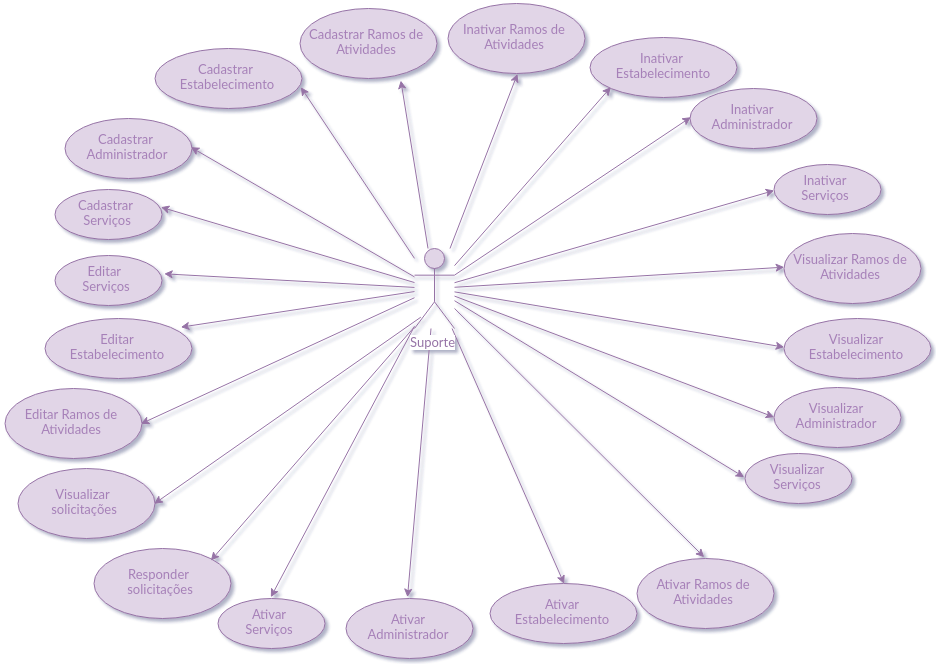

The diagram above was exported from draw.io. Its source (the exported page's mxGraphModel, read from the mxfile embedded in the PNG):
<mxGraphModel dx="2920" dy="1750" grid="1" gridSize="10" guides="1" tooltips="1" connect="1" arrows="1" fold="1" page="1" pageScale="1" pageWidth="826" pageHeight="1169" background="#ffffff" math="0" shadow="0">
  <root>
    <mxCell id="0" />
    <mxCell id="1" parent="0" />
    <mxCell id="2" style="edgeStyle=none;rounded=0;html=1;entryX=0.741;entryY=1.026;entryPerimeter=0;jettySize=auto;orthogonalLoop=1;fontFamily=Lucida Console;fontColor=#A680B8;fillColor=#e1d5e7;strokeColor=#9673a6;" edge="1" source="21" target="22" parent="1">
      <mxGeometry x="433.3333333333335" y="90" as="geometry" />
    </mxCell>
    <mxCell id="3" style="edgeStyle=none;rounded=0;html=1;entryX=1;entryY=0.667;entryPerimeter=0;jettySize=auto;orthogonalLoop=1;fontFamily=Lucida Console;fontColor=#A680B8;fillColor=#e1d5e7;strokeColor=#9673a6;" edge="1" source="21" target="23" parent="1">
      <mxGeometry x="333.3333333333335" y="96.66666666666674" as="geometry" />
    </mxCell>
    <mxCell id="4" style="edgeStyle=none;rounded=0;html=1;entryX=1;entryY=0.5;jettySize=auto;orthogonalLoop=1;fontFamily=Lucida Console;fontColor=#A680B8;fillColor=#e1d5e7;strokeColor=#9673a6;" edge="1" source="21" target="24" parent="1">
      <mxGeometry x="223.33333333333348" y="156.66666666666674" as="geometry" />
    </mxCell>
    <mxCell id="5" style="edgeStyle=none;rounded=0;html=1;entryX=1.005;entryY=0.381;entryPerimeter=0;jettySize=auto;orthogonalLoop=1;fontFamily=Lucida Console;fontColor=#A680B8;fillColor=#e1d5e7;strokeColor=#9673a6;" edge="1" source="21" target="25" parent="1">
      <mxGeometry x="193.33333333333348" y="216.66666666666674" as="geometry" />
    </mxCell>
    <mxCell id="6" style="edgeStyle=none;rounded=0;html=1;entryX=1.021;entryY=0.38;jettySize=auto;orthogonalLoop=1;fontFamily=Lucida Console;fontColor=#A680B8;entryPerimeter=0;fillColor=#e1d5e7;strokeColor=#9673a6;" edge="1" source="21" target="26" parent="1">
      <mxGeometry x="196.66666666666697" y="283.3333333333335" as="geometry" />
    </mxCell>
    <mxCell id="7" style="edgeStyle=none;rounded=0;html=1;entryX=0.927;entryY=0.155;jettySize=auto;orthogonalLoop=1;fontFamily=Lucida Console;fontColor=#A680B8;fillColor=#e1d5e7;strokeColor=#9673a6;entryPerimeter=0;" edge="1" source="21" target="27" parent="1">
      <mxGeometry x="213.33333333333348" y="301.04862023653095" as="geometry" />
    </mxCell>
    <mxCell id="8" style="edgeStyle=none;rounded=0;html=1;entryX=1;entryY=0.5;jettySize=auto;orthogonalLoop=1;fontFamily=Lucida Console;fontColor=#A680B8;fillColor=#e1d5e7;strokeColor=#9673a6;" edge="1" source="21" target="28" parent="1">
      <mxGeometry x="173.33333333333348" y="307.2167990919411" as="geometry" />
    </mxCell>
    <mxCell id="9" style="edgeStyle=none;rounded=0;html=1;entryX=0.5;entryY=0;jettySize=auto;orthogonalLoop=1;fontFamily=Lucida Console;fontColor=#A680B8;fillColor=#e1d5e7;strokeColor=#9673a6;" edge="1" source="21" target="36" parent="1">
      <mxGeometry x="303.3333333333335" y="335.7189409368639" as="geometry" />
    </mxCell>
    <mxCell id="10" style="edgeStyle=none;rounded=0;html=1;entryX=0.5;entryY=0;jettySize=auto;orthogonalLoop=1;fontFamily=Lucida Console;fontColor=#A680B8;fillColor=#e1d5e7;strokeColor=#9673a6;" edge="1" source="21" target="35" parent="1">
      <mxGeometry x="440" y="338" as="geometry" />
    </mxCell>
    <mxCell id="11" style="edgeStyle=none;rounded=0;html=1;entryX=0.5;entryY=0;jettySize=auto;orthogonalLoop=1;fontFamily=Lucida Console;fontColor=#A680B8;fillColor=#e1d5e7;strokeColor=#9673a6;" edge="1" source="21" target="34" parent="1">
      <mxGeometry x="484.5620767494356" y="338" as="geometry" />
    </mxCell>
    <mxCell id="12" style="edgeStyle=none;rounded=0;html=1;entryX=0.5;entryY=0;jettySize=auto;orthogonalLoop=1;fontFamily=Lucida Console;fontColor=#A680B8;fillColor=#e1d5e7;strokeColor=#9673a6;" edge="1" source="21" target="33" parent="1">
      <mxGeometry x="487" y="317.92583436341147" as="geometry" />
    </mxCell>
    <mxCell id="13" style="edgeStyle=none;rounded=0;html=1;entryX=0;entryY=0.5;jettySize=auto;orthogonalLoop=1;fontFamily=Lucida Console;fontColor=#A680B8;fillColor=#e1d5e7;strokeColor=#9673a6;" edge="1" source="21" target="40" parent="1">
      <mxGeometry x="487" y="310.18514531754545" as="geometry" />
    </mxCell>
    <mxCell id="14" style="edgeStyle=none;rounded=0;html=1;entryX=0;entryY=0.5;jettySize=auto;orthogonalLoop=1;fontFamily=Lucida Console;fontColor=#A680B8;fillColor=#e1d5e7;strokeColor=#9673a6;" edge="1" source="21" target="39" parent="1">
      <mxGeometry x="487" y="305.576054955839" as="geometry" />
    </mxCell>
    <mxCell id="15" style="edgeStyle=none;rounded=0;html=1;entryX=0;entryY=0.5;jettySize=auto;orthogonalLoop=1;fontFamily=Lucida Console;fontColor=#A680B8;fillColor=#e1d5e7;strokeColor=#9673a6;" edge="1" source="21" target="38" parent="1">
      <mxGeometry x="487" y="301.355576739752" as="geometry" />
    </mxCell>
    <mxCell id="16" style="edgeStyle=none;rounded=0;html=1;entryX=0;entryY=0.5;jettySize=auto;orthogonalLoop=1;fontFamily=Lucida Console;fontColor=#A680B8;fillColor=#e1d5e7;strokeColor=#9673a6;" edge="1" source="21" target="37" parent="1">
      <mxGeometry x="487" y="276.66666666666674" as="geometry" />
    </mxCell>
    <mxCell id="17" style="edgeStyle=none;rounded=0;html=1;entryX=0;entryY=0.5;jettySize=auto;orthogonalLoop=1;fontFamily=Lucida Console;fontColor=#A680B8;fillColor=#e1d5e7;strokeColor=#9673a6;" edge="1" source="21" target="32" parent="1">
      <mxGeometry x="487" y="200" as="geometry" />
    </mxCell>
    <mxCell id="18" style="edgeStyle=none;rounded=0;html=1;entryX=0;entryY=0.5;jettySize=auto;orthogonalLoop=1;fontFamily=Lucida Console;fontColor=#A680B8;fillColor=#e1d5e7;strokeColor=#9673a6;" edge="1" source="21" target="31" parent="1">
      <mxGeometry x="487" y="126.66666666666674" as="geometry" />
    </mxCell>
    <mxCell id="19" style="edgeStyle=none;rounded=0;html=1;entryX=0;entryY=1;jettySize=auto;orthogonalLoop=1;fontFamily=Lucida Console;fontColor=#A680B8;fillColor=#e1d5e7;strokeColor=#9673a6;" edge="1" source="21" target="30" parent="1">
      <mxGeometry x="487" y="96.66666666666674" as="geometry" />
    </mxCell>
    <mxCell id="20" style="edgeStyle=none;rounded=0;html=1;entryX=0.5;entryY=1;jettySize=auto;orthogonalLoop=1;fontFamily=Lucida Console;fontColor=#A680B8;fillColor=#e1d5e7;strokeColor=#9673a6;" edge="1" source="21" target="29" parent="1">
      <mxGeometry x="482.46583850931665" y="83.33333333333348" as="geometry" />
    </mxCell>
    <mxCell id="21" value="&lt;font color=&quot;#9673a6&quot;&gt;Suporte&lt;/font&gt;" style="shape=umlActor;verticalLabelPosition=bottom;labelBackgroundColor=#ffffff;verticalAlign=top;html=1;fontFamily=Lucida Console;fontColor=#A680B8;fillColor=#e1d5e7;strokeColor=#9673a6;" vertex="1" parent="1">
      <mxGeometry x="447" y="258" width="40" height="80" as="geometry" />
    </mxCell>
    <mxCell id="22" value="&lt;span id=&quot;docs-internal-guid-89f4ea45-aab9-e538-6ec7-667ebdfb6b76&quot;&gt;&lt;span&gt;&lt;font style=&quot;font-size: 6px&quot;&gt;Cadastrar Ramos de Atividades&lt;/font&gt;&lt;/span&gt;&lt;/span&gt;" style="ellipse;whiteSpace=wrap;html=1;labelBackgroundColor=none;fontFamily=Lucida Console;fontColor=#A680B8;fillColor=#e1d5e7;strokeColor=#9673a6;" vertex="1" parent="1">
      <mxGeometry x="332" y="18" width="137" height="70" as="geometry" />
    </mxCell>
    <mxCell id="23" value="&lt;span id=&quot;docs-internal-guid-89f4ea45-aab9-e538-6ec7-667ebdfb6b76&quot;&gt;&lt;span&gt;Cadastrar&amp;nbsp;&lt;/span&gt;&lt;/span&gt;&lt;div&gt;&lt;span id=&quot;docs-internal-guid-89f4ea45-aabc-b21f-d7ec-afd3dd0cbdc8&quot;&gt;&lt;span&gt;Estabelecimento&lt;/span&gt;&lt;/span&gt;&lt;/div&gt;" style="ellipse;whiteSpace=wrap;html=1;labelBackgroundColor=none;fontFamily=Lucida Console;fontColor=#A680B8;fillColor=#e1d5e7;strokeColor=#9673a6;" vertex="1" parent="1">
      <mxGeometry x="187" y="58" width="147" height="60" as="geometry" />
    </mxCell>
    <mxCell id="24" value="&lt;span id=&quot;docs-internal-guid-89f4ea45-aab9-e538-6ec7-667ebdfb6b76&quot;&gt;&lt;span&gt;Cadastrar&amp;nbsp;&lt;/span&gt;&lt;/span&gt;&lt;div&gt;&lt;span id=&quot;docs-internal-guid-89f4ea45-aabe-4de3-5bbf-a5ac0ea32fd4&quot;&gt;&lt;span&gt;Administrador&lt;/span&gt;&lt;/span&gt;&lt;/div&gt;" style="ellipse;whiteSpace=wrap;html=1;labelBackgroundColor=none;fontFamily=Lucida Console;fontColor=#A680B8;fillColor=#e1d5e7;strokeColor=#9673a6;" vertex="1" parent="1">
      <mxGeometry x="97" y="128" width="127" height="60" as="geometry" />
    </mxCell>
    <mxCell id="25" value="&lt;span id=&quot;docs-internal-guid-89f4ea45-aab9-e538-6ec7-667ebdfb6b76&quot;&gt;&lt;span&gt;Cadastrar&amp;nbsp;&lt;/span&gt;&lt;/span&gt;&lt;div&gt;&lt;span id=&quot;docs-internal-guid-89f4ea45-aac3-09c1-d3be-acd56983e19d&quot;&gt;&lt;span&gt;Serviços&lt;/span&gt;&lt;/span&gt;&lt;br&gt;&lt;/div&gt;" style="ellipse;whiteSpace=wrap;html=1;labelBackgroundColor=none;fontFamily=Lucida Console;fontColor=#A680B8;fillColor=#e1d5e7;strokeColor=#9673a6;" vertex="1" parent="1">
      <mxGeometry x="87" y="199" width="107" height="50" as="geometry" />
    </mxCell>
    <mxCell id="26" value="&lt;span id=&quot;docs-internal-guid-89f4ea45-aab9-e538-6ec7-667ebdfb6b76&quot;&gt;&lt;span&gt;Editar&lt;/span&gt;&lt;/span&gt;&lt;span style=&quot;font-size: 12px&quot;&gt;&amp;nbsp;&lt;/span&gt;&lt;div&gt;&lt;div&gt;&lt;span id=&quot;docs-internal-guid-89f4ea45-aac3-09c1-d3be-acd56983e19d&quot;&gt;&lt;span&gt;Serviços&lt;/span&gt;&lt;/span&gt;&lt;br&gt;&lt;/div&gt;&lt;/div&gt;" style="ellipse;whiteSpace=wrap;html=1;labelBackgroundColor=none;fontFamily=Lucida Console;fontColor=#A680B8;fillColor=#e1d5e7;strokeColor=#9673a6;" vertex="1" parent="1">
      <mxGeometry x="87" y="265" width="107" height="50" as="geometry" />
    </mxCell>
    <mxCell id="27" value="&lt;span id=&quot;docs-internal-guid-89f4ea45-aab9-e538-6ec7-667ebdfb6b76&quot;&gt;&lt;/span&gt;&lt;div&gt;&lt;span id=&quot;docs-internal-guid-89f4ea45-aabc-b21f-d7ec-afd3dd0cbdc8&quot;&gt;&lt;span&gt;Editar&lt;/span&gt;&lt;/span&gt;&lt;/div&gt;&lt;div&gt;&lt;span&gt;&lt;span&gt;Estabelecimento&lt;/span&gt;&lt;/span&gt;&lt;/div&gt;" style="ellipse;whiteSpace=wrap;html=1;labelBackgroundColor=none;fontFamily=Lucida Console;fontColor=#A680B8;fillColor=#e1d5e7;strokeColor=#9673a6;" vertex="1" parent="1">
      <mxGeometry x="77" y="328" width="147" height="60" as="geometry" />
    </mxCell>
    <mxCell id="28" value="&lt;span id=&quot;docs-internal-guid-89f4ea45-aab9-e538-6ec7-667ebdfb6b76&quot;&gt;&lt;span&gt;&lt;font style=&quot;font-size: 6px&quot;&gt;Editar Ramos de Atividades&lt;/font&gt;&lt;/span&gt;&lt;/span&gt;" style="ellipse;whiteSpace=wrap;html=1;labelBackgroundColor=none;fontFamily=Lucida Console;fontColor=#A680B8;fillColor=#e1d5e7;strokeColor=#9673a6;" vertex="1" parent="1">
      <mxGeometry x="37" y="398" width="137" height="70" as="geometry" />
    </mxCell>
    <mxCell id="29" value="&lt;span id=&quot;docs-internal-guid-89f4ea45-aab9-e538-6ec7-667ebdfb6b76&quot;&gt;&lt;span&gt;&lt;font style=&quot;font-size: 6px&quot;&gt;Inativar Ramos de Atividades&lt;/font&gt;&lt;/span&gt;&lt;/span&gt;" style="ellipse;whiteSpace=wrap;html=1;labelBackgroundColor=none;fontFamily=Lucida Console;fontColor=#A680B8;fillColor=#e1d5e7;strokeColor=#9673a6;" vertex="1" parent="1">
      <mxGeometry x="480" y="13" width="137" height="70" as="geometry" />
    </mxCell>
    <mxCell id="30" value="&lt;span id=&quot;docs-internal-guid-89f4ea45-aab9-e538-6ec7-667ebdfb6b76&quot;&gt;&lt;span&gt;Inativar&amp;nbsp;&lt;/span&gt;&lt;/span&gt;&lt;div&gt;&lt;span id=&quot;docs-internal-guid-89f4ea45-aabc-b21f-d7ec-afd3dd0cbdc8&quot;&gt;&lt;span&gt;Estabelecimento&lt;/span&gt;&lt;/span&gt;&lt;/div&gt;" style="ellipse;whiteSpace=wrap;html=1;labelBackgroundColor=none;fontFamily=Lucida Console;fontColor=#A680B8;fillColor=#e1d5e7;strokeColor=#9673a6;" vertex="1" parent="1">
      <mxGeometry x="623" y="47" width="147" height="60" as="geometry" />
    </mxCell>
    <mxCell id="31" value="Inativar&lt;br&gt;&lt;div&gt;&lt;span id=&quot;docs-internal-guid-89f4ea45-aabe-4de3-5bbf-a5ac0ea32fd4&quot;&gt;&lt;span&gt;Administrador&lt;/span&gt;&lt;/span&gt;&lt;/div&gt;" style="ellipse;whiteSpace=wrap;html=1;labelBackgroundColor=none;fontFamily=Lucida Console;fontColor=#A680B8;fillColor=#e1d5e7;strokeColor=#9673a6;" vertex="1" parent="1">
      <mxGeometry x="722" y="98" width="127" height="60" as="geometry" />
    </mxCell>
    <mxCell id="32" value="&lt;span id=&quot;docs-internal-guid-89f4ea45-aab9-e538-6ec7-667ebdfb6b76&quot;&gt;Inativar&lt;/span&gt;&lt;div&gt;&lt;span id=&quot;docs-internal-guid-89f4ea45-aac3-09c1-d3be-acd56983e19d&quot;&gt;&lt;span&gt;Serviços&lt;/span&gt;&lt;/span&gt;&lt;br&gt;&lt;/div&gt;" style="ellipse;whiteSpace=wrap;html=1;labelBackgroundColor=none;fontFamily=Lucida Console;fontColor=#A680B8;fillColor=#e1d5e7;strokeColor=#9673a6;" vertex="1" parent="1">
      <mxGeometry x="806" y="174" width="107" height="50" as="geometry" />
    </mxCell>
    <mxCell id="33" value="&lt;span id=&quot;docs-internal-guid-89f4ea45-aab9-e538-6ec7-667ebdfb6b76&quot;&gt;Ativar&lt;span&gt;&lt;font&gt;&amp;nbsp;Ramos de Atividades&lt;/font&gt;&lt;/span&gt;&lt;/span&gt;" style="ellipse;whiteSpace=wrap;html=1;labelBackgroundColor=none;fontFamily=Lucida Console;fontColor=#A680B8;fillColor=#e1d5e7;strokeColor=#9673a6;" vertex="1" parent="1">
      <mxGeometry x="669" y="568" width="137" height="70" as="geometry" />
    </mxCell>
    <mxCell id="34" value="&lt;span id=&quot;docs-internal-guid-89f4ea45-aab9-e538-6ec7-667ebdfb6b76&quot;&gt;Ativar&lt;/span&gt;&lt;div&gt;&lt;span id=&quot;docs-internal-guid-89f4ea45-aabc-b21f-d7ec-afd3dd0cbdc8&quot;&gt;&lt;span&gt;Estabelecimento&lt;/span&gt;&lt;/span&gt;&lt;/div&gt;" style="ellipse;whiteSpace=wrap;html=1;labelBackgroundColor=none;fontFamily=Lucida Console;fontColor=#A680B8;fillColor=#e1d5e7;strokeColor=#9673a6;" vertex="1" parent="1">
      <mxGeometry x="522" y="593" width="147" height="60" as="geometry" />
    </mxCell>
    <mxCell id="35" value="Ativar&lt;br&gt;&lt;div&gt;&lt;span id=&quot;docs-internal-guid-89f4ea45-aabe-4de3-5bbf-a5ac0ea32fd4&quot;&gt;&lt;span&gt;Administrador&lt;/span&gt;&lt;/span&gt;&lt;/div&gt;" style="ellipse;whiteSpace=wrap;html=1;labelBackgroundColor=none;fontFamily=Lucida Console;fontColor=#A680B8;fillColor=#e1d5e7;strokeColor=#9673a6;" vertex="1" parent="1">
      <mxGeometry x="378" y="608" width="127" height="60" as="geometry" />
    </mxCell>
    <mxCell id="36" value="&lt;span id=&quot;docs-internal-guid-89f4ea45-aab9-e538-6ec7-667ebdfb6b76&quot;&gt;Ativar&lt;/span&gt;&lt;div&gt;&lt;span id=&quot;docs-internal-guid-89f4ea45-aac3-09c1-d3be-acd56983e19d&quot;&gt;&lt;span&gt;Serviços&lt;/span&gt;&lt;/span&gt;&lt;br&gt;&lt;/div&gt;" style="ellipse;whiteSpace=wrap;html=1;labelBackgroundColor=none;fontFamily=Lucida Console;fontColor=#A680B8;fillColor=#e1d5e7;strokeColor=#9673a6;" vertex="1" parent="1">
      <mxGeometry x="250" y="608" width="107" height="50" as="geometry" />
    </mxCell>
    <mxCell id="37" value="&lt;span id=&quot;docs-internal-guid-89f4ea45-aab9-e538-6ec7-667ebdfb6b76&quot;&gt;&lt;span&gt;&lt;font style=&quot;font-size: 6px&quot;&gt;Visualizar Ramos de Atividades&lt;/font&gt;&lt;/span&gt;&lt;/span&gt;" style="ellipse;whiteSpace=wrap;html=1;labelBackgroundColor=none;fontFamily=Lucida Console;fontColor=#A680B8;fillColor=#e1d5e7;strokeColor=#9673a6;" vertex="1" parent="1">
      <mxGeometry x="816" y="243" width="137" height="70" as="geometry" />
    </mxCell>
    <mxCell id="38" value="&lt;span id=&quot;docs-internal-guid-89f4ea45-aab9-e538-6ec7-667ebdfb6b76&quot;&gt;Visualizar&lt;/span&gt;&lt;div&gt;&lt;span id=&quot;docs-internal-guid-89f4ea45-aabc-b21f-d7ec-afd3dd0cbdc8&quot;&gt;&lt;span&gt;Estabelecimento&lt;/span&gt;&lt;/span&gt;&lt;/div&gt;" style="ellipse;whiteSpace=wrap;html=1;labelBackgroundColor=none;fontFamily=Lucida Console;fontColor=#A680B8;fillColor=#e1d5e7;strokeColor=#9673a6;" vertex="1" parent="1">
      <mxGeometry x="816" y="328" width="147" height="60" as="geometry" />
    </mxCell>
    <mxCell id="39" value="&lt;div&gt;&lt;span id=&quot;docs-internal-guid-89f4ea45-aabe-4de3-5bbf-a5ac0ea32fd4&quot;&gt;Visualizar&lt;/span&gt;&lt;/div&gt;&lt;div&gt;&lt;span&gt;&lt;span&gt;Administrador&lt;/span&gt;&lt;/span&gt;&lt;/div&gt;" style="ellipse;whiteSpace=wrap;html=1;labelBackgroundColor=none;fontFamily=Lucida Console;fontColor=#A680B8;fillColor=#e1d5e7;strokeColor=#9673a6;" vertex="1" parent="1">
      <mxGeometry x="806" y="397" width="127" height="60" as="geometry" />
    </mxCell>
    <mxCell id="40" value="Visualizar&lt;br&gt;&lt;div&gt;&lt;span id=&quot;docs-internal-guid-89f4ea45-aac3-09c1-d3be-acd56983e19d&quot;&gt;&lt;span&gt;Serviços&lt;/span&gt;&lt;/span&gt;&lt;br&gt;&lt;/div&gt;" style="ellipse;whiteSpace=wrap;html=1;labelBackgroundColor=none;fontFamily=Lucida Console;fontColor=#A680B8;fillColor=#e1d5e7;strokeColor=#9673a6;" vertex="1" parent="1">
      <mxGeometry x="777" y="463" width="107" height="50" as="geometry" />
    </mxCell>
    <mxCell id="41" value="&lt;span id=&quot;docs-internal-guid-89f4ea45-aab9-e538-6ec7-667ebdfb6b76&quot;&gt;&lt;span&gt;&lt;font style=&quot;font-size: 6px&quot;&gt;Visualizar&amp;nbsp;&lt;/font&gt;&lt;/span&gt;&lt;/span&gt;&lt;div&gt;&lt;span&gt;&lt;span&gt;&lt;font style=&quot;font-size: 6px&quot;&gt;solicitações&lt;/font&gt;&lt;/span&gt;&lt;/span&gt;&lt;/div&gt;" style="ellipse;whiteSpace=wrap;html=1;labelBackgroundColor=none;fontFamily=Lucida Console;fontColor=#A680B8;fillColor=#e1d5e7;strokeColor=#9673a6;" vertex="1" parent="1">
      <mxGeometry x="50" y="478" width="137" height="70" as="geometry" />
    </mxCell>
    <mxCell id="42" value="&lt;span id=&quot;docs-internal-guid-89f4ea45-aab9-e538-6ec7-667ebdfb6b76&quot;&gt;&lt;span&gt;&lt;font style=&quot;font-size: 6px&quot;&gt;Responder&amp;nbsp;&lt;/font&gt;&lt;/span&gt;&lt;/span&gt;&lt;div&gt;&lt;span&gt;&lt;span&gt;&lt;font style=&quot;font-size: 6px&quot;&gt;solicitações&lt;/font&gt;&lt;/span&gt;&lt;/span&gt;&lt;/div&gt;" style="ellipse;whiteSpace=wrap;html=1;labelBackgroundColor=none;fontFamily=Lucida Console;fontColor=#A680B8;fillColor=#e1d5e7;strokeColor=#9673a6;" vertex="1" parent="1">
      <mxGeometry x="126" y="558" width="137" height="70" as="geometry" />
    </mxCell>
    <mxCell id="43" style="edgeStyle=none;rounded=0;html=1;jettySize=auto;orthogonalLoop=1;fontFamily=Lucida Console;fontColor=#A680B8;fillColor=#e1d5e7;strokeColor=#9673a6;exitX=0.2;exitY=0.857;exitPerimeter=0;entryX=1;entryY=0.5;" edge="1" source="21" target="41" parent="1">
      <mxGeometry x="335" y="348" as="geometry">
        <mxPoint x="460.4333333333334" y="348" as="sourcePoint" />
        <mxPoint x="197" y="518" as="targetPoint" />
      </mxGeometry>
    </mxCell>
    <mxCell id="44" style="edgeStyle=none;rounded=0;html=1;entryX=1;entryY=0;jettySize=auto;orthogonalLoop=1;fontFamily=Lucida Console;fontColor=#A680B8;fillColor=#e1d5e7;strokeColor=#9673a6;exitX=0;exitY=1;exitPerimeter=0;" edge="1" source="21" target="42" parent="1">
      <mxGeometry x="345" y="358" as="geometry">
        <mxPoint x="470.4333333333334" y="358" as="sourcePoint" />
        <mxPoint x="345" y="623" as="targetPoint" />
      </mxGeometry>
    </mxCell>
  </root>
</mxGraphModel>